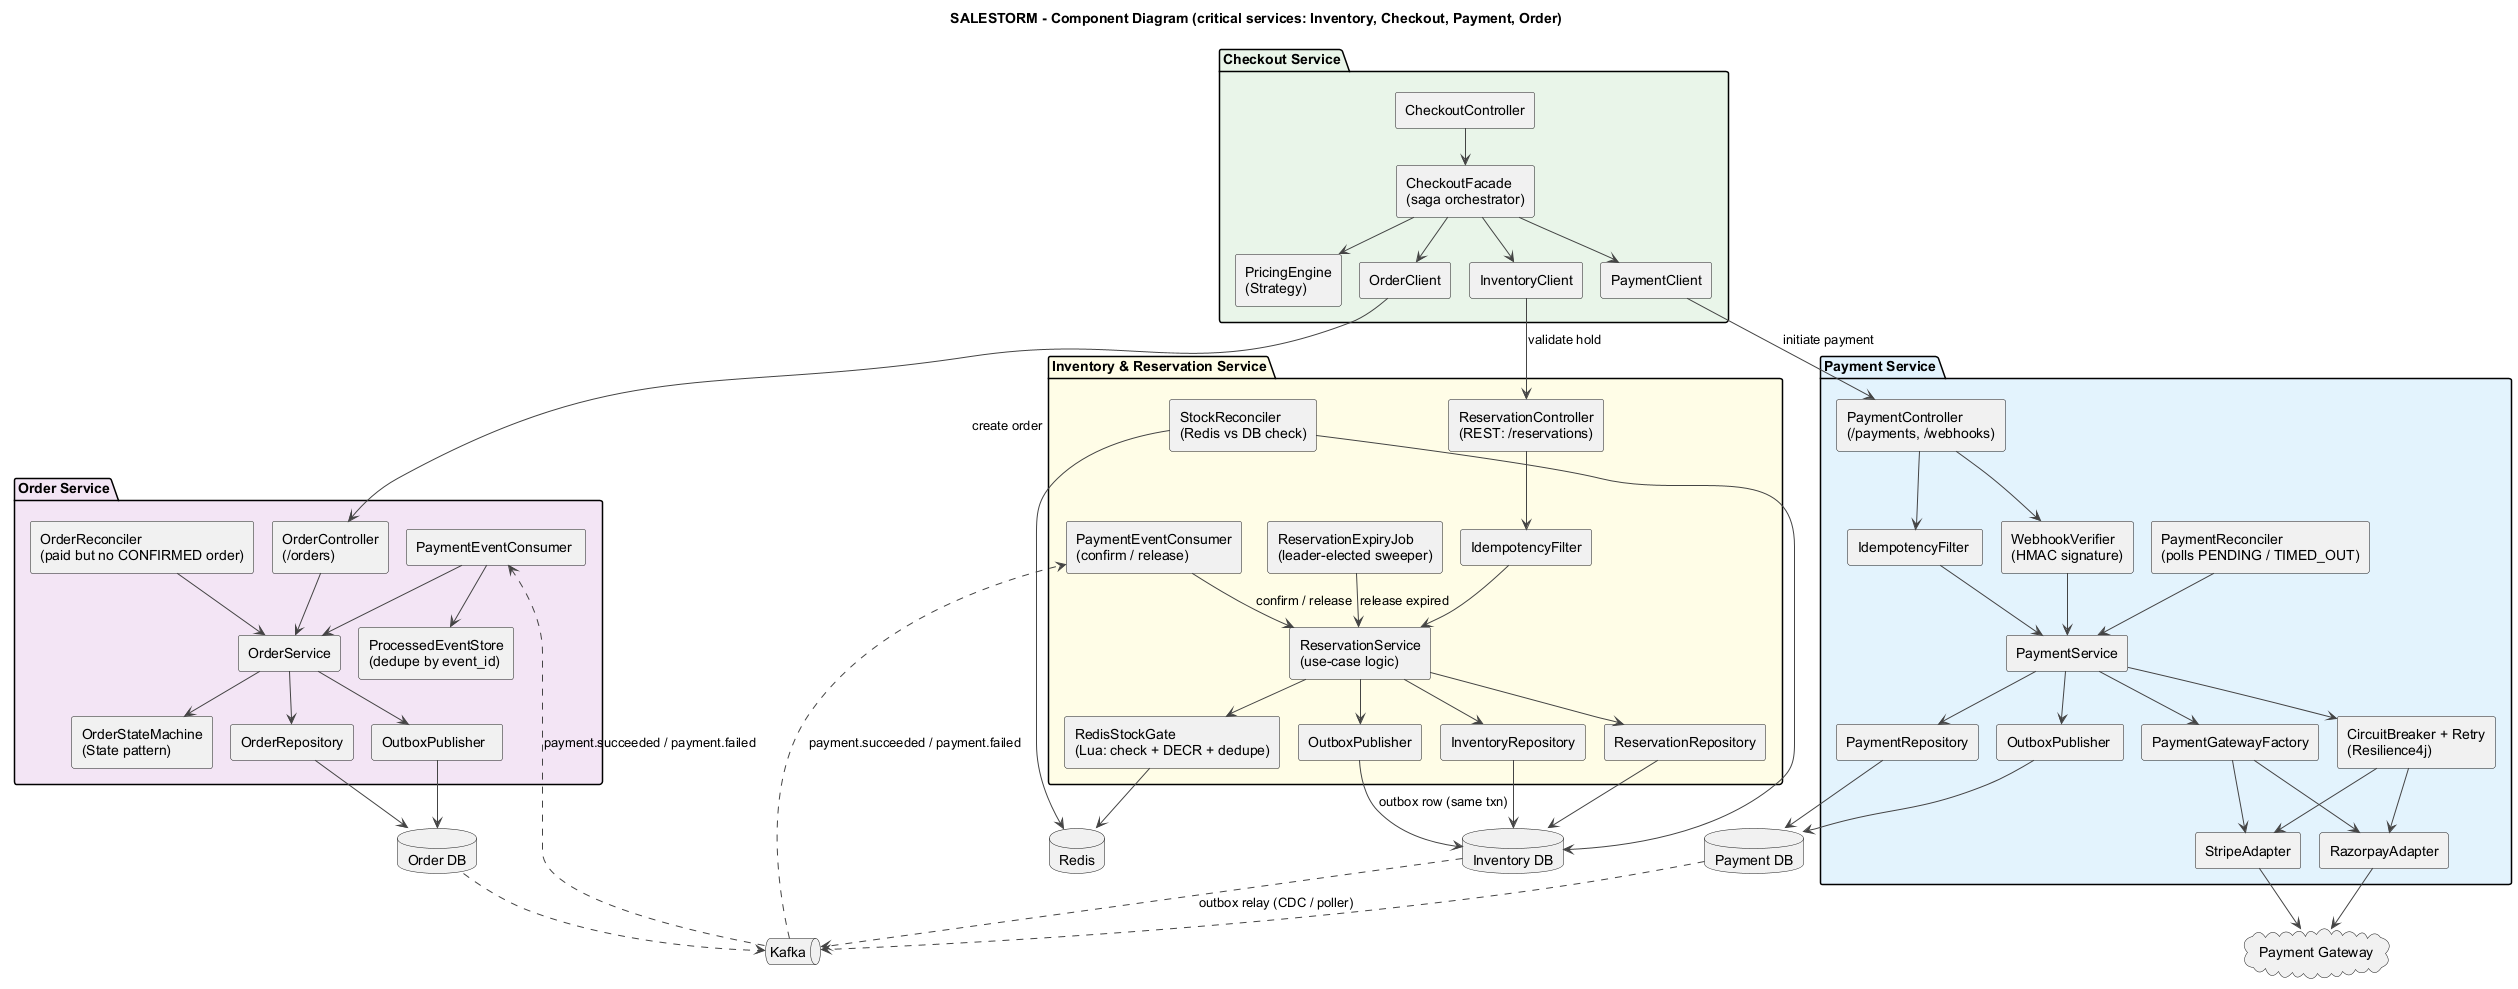

The diagram above was rendered by PlantUML. Its source (embedded in the PNG):
@startuml Component_Diagram
!pragma layout smetana
skinparam defaultFontName Arial
skinparam shadowing false
skinparam componentStyle rectangle
skinparam ArrowColor #444444

title SALESTORM - Component Diagram (critical services: Inventory, Checkout, Payment, Order)

package "Inventory & Reservation Service" #FFFDE7 {
  [ReservationController\n(REST: /reservations)] as IC
  [IdempotencyFilter] as IIF
  [ReservationService\n(use-case logic)] as IS
  [RedisStockGate\n(Lua: check + DECR + dedupe)] as GATE
  [InventoryRepository] as IREPO
  [ReservationRepository] as RREPO
  [ReservationExpiryJob\n(leader-elected sweeper)] as EXP
  [PaymentEventConsumer\n(confirm / release)] as IPC
  [OutboxPublisher] as IOUT
  [StockReconciler\n(Redis vs DB check)] as SREC
}

package "Checkout Service" #E8F5E9 {
  [CheckoutController] as CC
  [CheckoutFacade\n(saga orchestrator)] as CF
  [PricingEngine\n(Strategy)] as PRICE
  [InventoryClient] as CIC
  [OrderClient] as COC
  [PaymentClient] as CPC
}

package "Payment Service" #E3F2FD {
  [PaymentController\n(/payments, /webhooks)] as PC
  [IdempotencyFilter ] as PIF
  [PaymentService] as PS
  [PaymentGatewayFactory] as PGF
  [CircuitBreaker + Retry\n(Resilience4j)] as CB
  [RazorpayAdapter] as RZP
  [StripeAdapter] as STR
  [WebhookVerifier\n(HMAC signature)] as WV
  [PaymentReconciler\n(polls PENDING / TIMED_OUT)] as PREC
  [PaymentRepository] as PREPO
  [OutboxPublisher ] as POUT
}

package "Order Service" #F3E5F5 {
  [OrderController\n(/orders)] as OC
  [OrderService] as OS
  [OrderStateMachine\n(State pattern)] as OSM
  [PaymentEventConsumer ] as OPC
  [ProcessedEventStore\n(dedupe by event_id)] as PES
  [OrderRepository] as OREPO
  [OutboxPublisher  ] as OOUT
  [OrderReconciler\n(paid but no CONFIRMED order)] as OREC
}

database "Redis" as REDIS
database "Inventory DB" as IDB
database "Payment DB" as PDB
database "Order DB" as ODB
queue "Kafka" as K
cloud "Payment Gateway" as PG

IC --> IIF
IIF --> IS
IS --> GATE
GATE --> REDIS
IS --> IREPO
IS --> RREPO
IREPO --> IDB
RREPO --> IDB
IS --> IOUT
IOUT --> IDB : outbox row (same txn)
EXP --> IS : release expired
IPC --> IS : confirm / release
SREC --> REDIS
SREC --> IDB

CC --> CF
CF --> CIC
CF --> PRICE
CF --> COC
CF --> CPC
CIC --> IC : validate hold
COC --> OC : create order
CPC --> PC : initiate payment

PC --> PIF
PIF --> PS
PC --> WV
WV --> PS
PS --> PGF
PGF --> RZP
PGF --> STR
PS --> CB
CB --> RZP
CB --> STR
RZP --> PG
STR --> PG
PS --> PREPO
PREPO --> PDB
PS --> POUT
POUT --> PDB
PREC --> PS

OC --> OS
OPC --> PES
OPC --> OS
OS --> OSM
OS --> OREPO
OREPO --> ODB
OS --> OOUT
OOUT --> ODB
OREC --> OS

IDB ..> K : outbox relay (CDC / poller)
PDB ..> K
ODB ..> K
K ..> IPC : payment.succeeded / payment.failed
K ..> OPC : payment.succeeded / payment.failed
@enduml